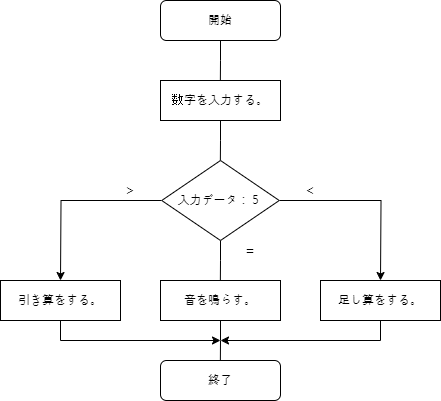

The diagram above was exported from draw.io. Its source (the exported page's mxGraphModel, read from the mxfile embedded in the PNG):
<mxGraphModel dx="683" dy="368" grid="1" gridSize="10" guides="1" tooltips="1" connect="1" arrows="1" fold="1" page="1" pageScale="1" pageWidth="827" pageHeight="1169" math="0" shadow="0">
  <root>
    <mxCell id="0" />
    <mxCell id="1" parent="0" />
    <mxCell id="1XH439JxlLCQzfoi1Efe-25" style="edgeStyle=orthogonalEdgeStyle;rounded=0;orthogonalLoop=1;jettySize=auto;html=1;exitX=0.5;exitY=1;exitDx=0;exitDy=0;endArrow=none;endFill=0;" edge="1" parent="1" source="1XH439JxlLCQzfoi1Efe-26">
      <mxGeometry relative="1" as="geometry">
        <mxPoint x="369.8571428571429" y="170" as="targetPoint" />
      </mxGeometry>
    </mxCell>
    <mxCell id="1XH439JxlLCQzfoi1Efe-26" value="開始" style="rounded=1;whiteSpace=wrap;html=1;" vertex="1" parent="1">
      <mxGeometry x="310" y="90" width="120" height="40" as="geometry" />
    </mxCell>
    <mxCell id="1XH439JxlLCQzfoi1Efe-27" style="edgeStyle=orthogonalEdgeStyle;rounded=0;orthogonalLoop=1;jettySize=auto;html=1;exitX=0.5;exitY=1;exitDx=0;exitDy=0;endArrow=none;endFill=0;" edge="1" parent="1" source="1XH439JxlLCQzfoi1Efe-28">
      <mxGeometry relative="1" as="geometry">
        <mxPoint x="369.8571428571429" y="250" as="targetPoint" />
      </mxGeometry>
    </mxCell>
    <mxCell id="1XH439JxlLCQzfoi1Efe-28" value="数字を入力する。" style="rounded=0;whiteSpace=wrap;html=1;" vertex="1" parent="1">
      <mxGeometry x="310" y="170" width="120" height="40" as="geometry" />
    </mxCell>
    <mxCell id="1XH439JxlLCQzfoi1Efe-29" style="edgeStyle=orthogonalEdgeStyle;rounded=0;orthogonalLoop=1;jettySize=auto;html=1;exitX=0;exitY=0.5;exitDx=0;exitDy=0;" edge="1" parent="1" source="1XH439JxlLCQzfoi1Efe-32">
      <mxGeometry relative="1" as="geometry">
        <mxPoint x="210" y="370" as="targetPoint" />
      </mxGeometry>
    </mxCell>
    <mxCell id="1XH439JxlLCQzfoi1Efe-30" style="edgeStyle=orthogonalEdgeStyle;rounded=0;orthogonalLoop=1;jettySize=auto;html=1;exitX=1;exitY=0.5;exitDx=0;exitDy=0;" edge="1" parent="1" source="1XH439JxlLCQzfoi1Efe-32">
      <mxGeometry relative="1" as="geometry">
        <mxPoint x="530" y="370" as="targetPoint" />
      </mxGeometry>
    </mxCell>
    <mxCell id="1XH439JxlLCQzfoi1Efe-31" style="edgeStyle=orthogonalEdgeStyle;rounded=0;orthogonalLoop=1;jettySize=auto;html=1;exitX=0.5;exitY=1;exitDx=0;exitDy=0;endArrow=none;endFill=0;" edge="1" parent="1" source="1XH439JxlLCQzfoi1Efe-32">
      <mxGeometry relative="1" as="geometry">
        <mxPoint x="369.8571428571429" y="370" as="targetPoint" />
      </mxGeometry>
    </mxCell>
    <mxCell id="1XH439JxlLCQzfoi1Efe-32" value="入力データ：５" style="rhombus;whiteSpace=wrap;html=1;" vertex="1" parent="1">
      <mxGeometry x="311.25" y="250" width="117.5" height="80" as="geometry" />
    </mxCell>
    <mxCell id="1XH439JxlLCQzfoi1Efe-33" value="&lt;font style=&quot;font-size: 14px;&quot;&gt;＞&lt;/font&gt;" style="text;html=1;align=center;verticalAlign=middle;whiteSpace=wrap;rounded=0;" vertex="1" parent="1">
      <mxGeometry x="250" y="270" width="60" height="20" as="geometry" />
    </mxCell>
    <mxCell id="1XH439JxlLCQzfoi1Efe-34" value="&lt;font style=&quot;font-size: 14px;&quot;&gt;＜&lt;/font&gt;" style="text;html=1;align=center;verticalAlign=middle;whiteSpace=wrap;rounded=0;" vertex="1" parent="1">
      <mxGeometry x="430" y="270" width="60" height="20" as="geometry" />
    </mxCell>
    <mxCell id="1XH439JxlLCQzfoi1Efe-35" value="" style="rounded=0;whiteSpace=wrap;html=1;" vertex="1" parent="1">
      <mxGeometry x="150" y="370" width="120" height="40" as="geometry" />
    </mxCell>
    <mxCell id="1XH439JxlLCQzfoi1Efe-36" value="引き算をする。" style="rounded=0;whiteSpace=wrap;html=1;" vertex="1" parent="1">
      <mxGeometry x="150" y="370" width="120" height="40" as="geometry" />
    </mxCell>
    <mxCell id="1XH439JxlLCQzfoi1Efe-37" style="edgeStyle=orthogonalEdgeStyle;rounded=0;orthogonalLoop=1;jettySize=auto;html=1;exitX=0.5;exitY=1;exitDx=0;exitDy=0;endArrow=none;endFill=0;" edge="1" parent="1" source="1XH439JxlLCQzfoi1Efe-38">
      <mxGeometry relative="1" as="geometry">
        <mxPoint x="369.8571428571429" y="450" as="targetPoint" />
      </mxGeometry>
    </mxCell>
    <mxCell id="1XH439JxlLCQzfoi1Efe-38" value="音を鳴らす。" style="rounded=0;whiteSpace=wrap;html=1;" vertex="1" parent="1">
      <mxGeometry x="310" y="370" width="120" height="40" as="geometry" />
    </mxCell>
    <mxCell id="1XH439JxlLCQzfoi1Efe-39" value="足し算をする。" style="rounded=0;whiteSpace=wrap;html=1;" vertex="1" parent="1">
      <mxGeometry x="470" y="370" width="120" height="40" as="geometry" />
    </mxCell>
    <mxCell id="1XH439JxlLCQzfoi1Efe-40" value="&lt;span style=&quot;font-size: 14px;&quot;&gt;＝&lt;/span&gt;" style="text;html=1;align=center;verticalAlign=middle;whiteSpace=wrap;rounded=0;" vertex="1" parent="1">
      <mxGeometry x="370" y="330" width="60" height="20" as="geometry" />
    </mxCell>
    <mxCell id="1XH439JxlLCQzfoi1Efe-41" value="終了" style="rounded=1;whiteSpace=wrap;html=1;" vertex="1" parent="1">
      <mxGeometry x="310" y="450" width="120" height="40" as="geometry" />
    </mxCell>
    <mxCell id="1XH439JxlLCQzfoi1Efe-42" value="" style="endArrow=classic;html=1;rounded=0;exitX=0.5;exitY=1;exitDx=0;exitDy=0;" edge="1" parent="1" source="1XH439JxlLCQzfoi1Efe-39">
      <mxGeometry width="50" height="50" relative="1" as="geometry">
        <mxPoint x="530" y="430" as="sourcePoint" />
        <mxPoint x="370" y="430" as="targetPoint" />
        <Array as="points">
          <mxPoint x="530" y="430" />
        </Array>
      </mxGeometry>
    </mxCell>
    <mxCell id="1XH439JxlLCQzfoi1Efe-43" value="" style="endArrow=classic;html=1;rounded=0;exitX=0.5;exitY=1;exitDx=0;exitDy=0;" edge="1" parent="1">
      <mxGeometry width="50" height="50" relative="1" as="geometry">
        <mxPoint x="210" y="410" as="sourcePoint" />
        <mxPoint x="370" y="430" as="targetPoint" />
        <Array as="points">
          <mxPoint x="210" y="430" />
        </Array>
      </mxGeometry>
    </mxCell>
  </root>
</mxGraphModel>